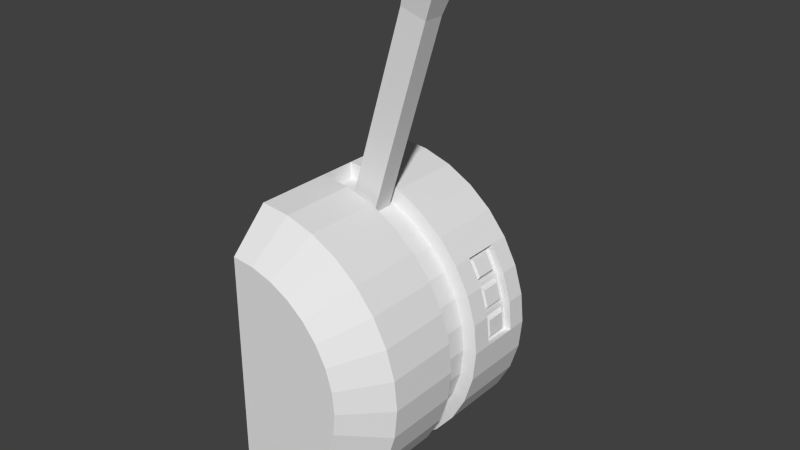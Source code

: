 # Source: lever.blend  (saved by Blender 2.79.0; exported with 4.5.12 LTS)
import bpy
from mathutils import Matrix  # noqa: F401  (used for matrix-valued properties, if any)

bpy.ops.wm.read_factory_settings(use_empty=True)
scene = bpy.context.scene
scene.name = 'Scene'

# ---- collections
col_collection_1 = bpy.data.collections.new('Collection 1'); scene.collection.children.link(col_collection_1)

# ---- world
world_world = bpy.data.worlds.new('World'); scene.world = world_world
world_world.color = (0.05088, 0.05088, 0.05088)
world_world.use_sun_shadow = False
world_world.sun_shadow_jitter_overblur = 0.0
world_world.cycles.sampling_method = 'NONE'
world_world.cycles.sample_map_resolution = 256

# ---- meshes
me_cylinder_001 = bpy.data.meshes.new('Cylinder.001')
me_cylinder_001.from_pydata([(0.189, 0.8827, -0.389), (0.189, 0.8827, -0.111), (0.3579, 0.8315, -0.389), (0.3579, 0.8315, -0.111), (0.562, 2.133, -0.3915), (0.562, 2.133, -0.1085), (0.7338, 2.081, -0.3915), (0.7338, 2.081, -0.1085), (0.6022, 2.285, -0.432), (0.6022, 2.285, -0.06802), (0.7927, 2.227, -0.432), (0.7927, 2.227, -0.06802), (0.596, 2.355, -0.4923), (0.8385, 2.283, -0.4919), (0.5963, 2.352, -0.01001), (0.839, 2.284, -0.007021), (0.8678, 2.356, 0.005093), (0.612, 2.433, -0.5048), (0.6104, 2.429, 0.005923), (0.8675, 2.355, -0.5057), (0.8727, 2.436, -0.03086), (0.6533, 2.503, -0.4693), (0.6527, 2.503, -0.03009), (0.8724, 2.437, -0.4683), (0.6972, 2.533, -0.4051), (0.6947, 2.532, -0.09116), (0.8542, 2.483, -0.4104), (0.8555, 2.48, -0.08602), (0.7576, 2.546, -0.3019), (0.7576, 2.546, -0.198), (0.8096, 2.531, -0.3019), (0.8096, 2.531, -0.198)], [], [(7, 5, 1, 3), (7, 3, 2, 6), (6, 2, 0, 4), (5, 4, 0, 1), (8, 4, 5, 9), (9, 5, 7, 11), (10, 11, 7, 6), (8, 10, 6, 4), (14, 9, 11, 15), (12, 8, 9, 14), (12, 13, 10, 8), (15, 11, 10, 13), (18, 14, 15, 16), (18, 17, 12, 14), (19, 13, 12, 17), (16, 15, 13, 19), (21, 23, 19, 17), (20, 16, 19, 23), (22, 18, 16, 20), (22, 21, 17, 18), (25, 24, 21, 22), (26, 23, 21, 24), (27, 20, 23, 26), (27, 25, 22, 20), (31, 29, 25, 27), (28, 29, 31, 30), (29, 28, 24, 25), (30, 26, 24, 28), (31, 27, 26, 30)])
me_cylinder_001.use_remesh_preserve_volume = False
me_cylinder_001.use_remesh_preserve_attributes = False
me_cylinder_001.use_mirror_vertex_groups = False
me_cylinder_001.update()
me_cylinder = bpy.data.meshes.new('Cylinder')
me_cylinder.from_pydata([(0.0, 1.0, 1.0), (0.1951, 0.9808, 1.0), (0.3827, 0.9239, 1.0), (0.5556, 0.8315, 1.0), (0.7071, 0.7071, 1.0), (0.8315, 0.5556, 1.0), (0.9239, 0.3827, 1.0), (0.9808, 0.1951, 1.0), (1.0, 7.55e-08, 1.0), (0.9808, -0.1951, 1.0), (0.9239, -0.3827, 1.0), (0.8315, -0.5556, 1.0), (0.7071, -0.7071, 1.0), (0.5556, -0.8315, 1.0), (0.3827, -0.9239, 1.0), (0.1951, -0.9808, 1.0), (-3.258e-07, -1.0, 1.0), (-2.338e-07, -0.75, 1.5), (0.1463, -0.7356, 1.5), (0.287, -0.6929, 1.5), (0.4167, -0.6236, 1.5), (0.5303, -0.5303, 1.5), (0.6236, -0.4167, 1.5), (0.6929, -0.287, 1.5), (0.7356, -0.1463, 1.5), (0.75, 1.381e-07, 1.5), (0.7356, 0.1463, 1.5), (0.6929, 0.287, 1.5), (0.6236, 0.4167, 1.5), (0.5303, 0.5303, 1.5), (0.4167, 0.6236, 1.5), (0.287, 0.6929, 1.5), (0.1463, 0.7356, 1.5), (1.056e-08, 0.75, 1.5), (-3.258e-07, -1.0, 0.0), (0.5556, -0.8315, -1.192e-07), (0.1951, 0.9808, 1.073e-06), (1.0, 7.55e-08, 4.768e-07), (0.1951, -0.9808, -1.192e-07), (0.5556, 0.8315, 1.073e-06), (0.9239, -0.3827, 3.576e-07), (0.8315, 0.5556, 9.537e-07), (0.7071, -0.7071, -1.192e-07), (0.9808, 0.1951, 4.768e-07), (0.3827, -0.9239, -1.192e-07), (0.3827, 0.9239, 1.073e-06), (0.9808, -0.1951, 4.768e-07), (0.7071, 0.7071, 1.073e-06), (0.8315, -0.5556, -1.192e-07), (0.0, 1.0, 1.073e-06), (0.9239, 0.3827, 4.768e-07), (1.505e-07, 1.0, -1.5), (0.1951, 0.9808, -1.5), (0.3827, 0.9239, -1.5), (0.5556, 0.8315, -1.5), (0.7071, 0.7071, -1.5), (0.8315, 0.5556, -1.5), (0.9239, 0.3827, -1.5), (0.9808, 0.1951, -1.5), (1.0, 7.565e-07, -1.5), (0.9808, -0.1951, -1.5), (0.9239, -0.3827, -1.5), (0.8315, -0.5556, -1.5), (0.7071, -0.7071, -1.5), (0.5556, -0.8315, -1.5), (0.3827, -0.9239, -1.5), (0.1951, -0.9808, -1.5), (-1.754e-07, -1.0, -1.5), (-6.154e-08, -0.75, -2.0), (0.1463, -0.7356, -2.0), (0.287, -0.6929, -2.0), (0.4167, -0.6236, -2.0), (0.5303, -0.5303, -2.0), (0.6236, -0.4167, -2.0), (0.6929, -0.287, -2.0), (0.7356, -0.1463, -2.0), (0.75, 8.192e-07, -2.0), (0.7356, 0.1463, -2.0), (0.6929, 0.287, -2.0), (0.6236, 0.4167, -2.0), (0.5303, 0.5303, -2.0), (0.4167, 0.6236, -2.0), (0.287, 0.6929, -2.0), (0.1463, 0.7356, -2.0), (1.828e-07, 0.75, -2.0), (-1.754e-07, -1.0, -0.5), (0.5556, -0.8315, -0.5), (0.1951, 0.9808, -0.5), (1.0, 7.565e-07, -0.5), (0.1951, -0.9808, -0.5), (0.5556, 0.8315, -0.5), (0.9239, -0.3827, -0.5), (0.8315, 0.5556, -0.5), (0.7071, -0.7071, -0.5), (0.9808, 0.1951, -0.5), (0.3827, -0.9239, -0.5), (0.3827, 0.9239, -0.5), (0.9808, -0.1951, -0.5), (0.7071, 0.7071, -0.5), (0.8315, -0.5556, -0.5), (1.505e-07, 1.0, -0.5), (0.9239, 0.3827, -0.5), (0.5135, -0.7483, -0.475), (0.5135, -0.7483, -0.025), (0.8449, 0.3444, -0.475), (0.8449, 0.3444, -0.025), (0.8962, 0.1756, -0.475), (0.8962, 0.1756, -0.025), (0.189, 0.8827, -0.475), (0.189, 0.8827, -0.025), (0.01346, 0.9, -0.025), (0.01346, 0.9, -0.475), (0.01346, -0.9, -0.475), (0.01346, -0.9, -0.025), (0.8449, -0.3444, -0.475), (0.8449, -0.3444, -0.025), (0.6499, 0.6364, -0.475), (0.6499, 0.6364, -0.025), (0.7618, 0.5, -0.025), (0.7618, 0.5, -0.475), (0.3579, -0.8315, -0.475), (0.3579, -0.8315, -0.025), (0.189, -0.8827, -0.025), (0.189, -0.8827, -0.475), (0.9135, 7.151e-07, -0.475), (0.9135, 1.022e-07, -0.025), (0.8962, -0.1756, -0.025), (0.8962, -0.1756, -0.475), (0.3579, 0.8315, -0.475), (0.3579, 0.8315, -0.025), (0.5135, 0.7483, -0.025), (0.5135, 0.7483, -0.475), (0.7618, -0.5, -0.475), (0.7618, -0.5, -0.025), (0.6499, -0.6364, -0.025), (0.6499, -0.6364, -0.475), (0.8315, 0.5556, -0.7634), (0.8315, 0.5556, -1.237), (0.9239, 0.3827, -1.237), (0.9239, 0.3827, -0.7634), (0.9808, 0.1951, -1.237), (0.9808, 0.1951, -0.7634), (1.0, 7.451e-07, -1.237), (1.0, 7.451e-07, -0.7634), (0.7836, 0.5411, -1.237), (0.876, 0.3682, -1.237), (0.876, 0.3682, -0.7634), (0.9329, 0.1806, -1.237), (0.9329, 0.1806, -0.7634), (0.9522, -0.01451, -1.237), (0.7836, 0.5411, -0.7634), (0.9522, -0.01451, -0.7634), (0.7952, 0.5194, -1.177), (0.8645, 0.3898, -1.177), (0.8645, 0.3898, -0.8226), (0.7952, 0.5194, -0.8226), (0.8259, 0.515, -1.133), (0.8779, 0.4178, -1.133), (0.8779, 0.4178, -0.8669), (0.8259, 0.515, -0.8669), (0.876, 0.3682, -0.7634), (0.876, 0.3682, -1.237), (0.9329, 0.1806, -1.237), (0.9329, 0.1806, -0.7634), (0.8831, 0.3447, -0.8226), (0.8831, 0.3447, -1.177), (0.9258, 0.204, -1.177), (0.9258, 0.204, -0.8226), (0.9124, 0.3344, -0.8669), (0.9124, 0.3344, -1.133), (0.9444, 0.2289, -1.133), (0.9444, 0.2289, -0.8669), (0.9353, 0.1562, -0.8226), (0.9353, 0.1562, -1.177), (0.9498, 0.009873, -1.177), (0.9498, 0.009873, -0.8226), (0.962, 0.1404, -0.8669), (0.962, 0.1404, -1.133), (0.9728, 0.03061, -1.133), (0.9728, 0.03061, -0.8669)], [], [(34, 85, 112, 113), (40, 48, 133, 115), (93, 99, 132, 135), (95, 86, 102, 120), (100, 49, 110, 111), (47, 41, 118, 117), (101, 92, 119, 104), (88, 94, 106, 124), (48, 42, 134, 133), (7, 6, 27, 26), (16, 15, 18, 17), (4, 3, 30, 29), (14, 13, 20, 19), (10, 9, 24, 23), (12, 11, 22, 21), (8, 7, 26, 25), (5, 4, 29, 28), (2, 1, 32, 31), (6, 5, 28, 27), (1, 0, 33, 32), (9, 8, 25, 24), (15, 14, 19, 18), (11, 10, 23, 22), (3, 2, 31, 30), (13, 12, 21, 20), (86, 93, 135, 102), (49, 0, 1, 36), (50, 6, 7, 43), (42, 12, 13, 35), (41, 5, 6, 50), (48, 11, 12, 42), (96, 87, 108, 128), (47, 4, 5, 41), (40, 10, 11, 48), (41, 50, 105, 118), (39, 3, 4, 47), (46, 9, 10, 40), (38, 15, 16, 34), (94, 101, 104, 106), (45, 2, 3, 39), (37, 8, 9, 46), (44, 14, 15, 38), (42, 35, 103, 134), (35, 44, 121, 103), (36, 1, 2, 45), (43, 7, 8, 37), (35, 13, 14, 44), (87, 100, 111, 108), (51, 100, 87, 52), (52, 87, 96, 53), (53, 96, 90, 54), (54, 90, 98, 55), (55, 98, 92, 56), (92, 101, 139, 136), (94, 88, 143, 141), (59, 88, 97, 60), (60, 97, 91, 61), (61, 91, 99, 62), (62, 99, 93, 63), (63, 93, 86, 64), (64, 86, 95, 65), (65, 95, 89, 66), (66, 89, 85, 67), (59, 60, 75, 76), (62, 63, 72, 73), (65, 66, 69, 70), (63, 64, 71, 72), (61, 62, 73, 74), (64, 65, 70, 71), (60, 61, 74, 75), (58, 59, 76, 77), (56, 57, 78, 79), (66, 67, 68, 69), (57, 58, 77, 78), (55, 56, 79, 80), (54, 55, 80, 81), (52, 53, 82, 83), (53, 54, 81, 82), (51, 52, 83, 84), (18, 19, 20, 21, 22, 23, 24, 25, 26, 27, 28, 29, 30, 31, 32, 33, 17), (70, 69, 68, 84, 83, 82, 81, 80, 79, 78, 77, 76, 75, 74, 73, 72, 71), (118, 105, 104, 119), (122, 113, 112, 123), (126, 115, 114, 127), (134, 103, 102, 135), (130, 117, 116, 131), (103, 121, 120, 102), (105, 107, 106, 104), (107, 125, 124, 106), (110, 109, 108, 111), (115, 133, 132, 114), (117, 118, 119, 116), (121, 122, 123, 120), (125, 126, 127, 124), (129, 130, 131, 128), (133, 134, 135, 132), (92, 98, 116, 119), (39, 47, 117, 130), (99, 91, 114, 132), (46, 40, 115, 126), (98, 90, 131, 116), (38, 34, 113, 122), (91, 97, 127, 114), (45, 39, 130, 129), (85, 89, 123, 112), (37, 46, 126, 125), (90, 96, 128, 131), (44, 38, 122, 121), (97, 88, 124, 127), (36, 45, 129, 109), (49, 36, 109, 110), (89, 95, 120, 123), (43, 37, 125, 107), (50, 43, 107, 105), (109, 129, 128, 108), (139, 141, 148, 146), (59, 58, 140, 142), (101, 94, 141, 139), (58, 57, 138, 140), (57, 56, 137, 138), (141, 143, 151, 148), (138, 137, 144, 145), (147, 145, 161, 162), (149, 147, 173, 174), (150, 146, 154, 155), (143, 142, 149, 151), (136, 139, 146, 150), (137, 136, 150, 144), (142, 140, 147, 149), (140, 138, 145, 147), (154, 153, 157, 158), (145, 144, 152, 153), (144, 150, 155, 152), (146, 145, 153, 154), (156, 159, 158, 157), (155, 154, 158, 159), (153, 152, 156, 157), (152, 155, 159, 156), (160, 163, 167, 164), (146, 148, 163, 160), (148, 147, 162, 163), (145, 146, 160, 161), (167, 166, 170, 171), (162, 161, 165, 166), (163, 162, 166, 167), (161, 160, 164, 165), (169, 168, 171, 170), (165, 164, 168, 169), (164, 167, 171, 168), (166, 165, 169, 170), (175, 174, 178, 179), (148, 151, 175, 172), (147, 148, 172, 173), (151, 149, 174, 175), (174, 173, 177, 178), (172, 175, 179, 176), (173, 172, 176, 177), (176, 179, 178, 177)])
me_cylinder.use_remesh_preserve_volume = False
me_cylinder.use_remesh_preserve_attributes = False
me_cylinder.use_mirror_vertex_groups = False
me_cylinder.update()

# ---- objects
ob_cylinder_001 = bpy.data.objects.new('Cylinder.001', me_cylinder_001)
ob_cylinder = bpy.data.objects.new('Cylinder', me_cylinder)

# ---- transforms, parenting, visibility, modifiers, constraints
ob_cylinder_001.location = (0.0, 0.0, 1.0)
ob_cylinder_001.rotation_euler = (1.571, -0.0, 0.0)
ob_cylinder_001.scale = (1.0, 1.0, 0.5)
ob_cylinder_001.lineart.crease_threshold = 0.0
ob_cylinder.location = (0.0, 0.0, 1.0)
ob_cylinder.rotation_euler = (1.571, -0.0, 0.0)
ob_cylinder.scale = (1.0, 1.0, 0.5)
ob_cylinder.lineart.crease_threshold = 0.0

# ---- collection membership
col_collection_1.objects.link(ob_cylinder_001)
col_collection_1.objects.link(ob_cylinder)

# ---- scene / render settings (as saved in the file)
scene.frame_start = 1; scene.frame_end = 10; scene.frame_set(1)
scene.render.engine = 'BLENDER_EEVEE_NEXT'
scene.render.resolution_percentage = 50
scene.render.dither_intensity = 0.0
scene.cycles.use_denoising = False
scene.cycles.samples = 10
scene.cycles.sampling_pattern = 'TABULATED_SOBOL'
scene.cycles.light_sampling_threshold = 0.0
scene.cycles.use_adaptive_sampling = False
scene.cycles.use_light_tree = False
scene.cycles.blur_glossy = 0.0
scene.cycles.pixel_filter_type = 'GAUSSIAN'
scene.cycles.sample_clamp_indirect = 0.0
scene.view_settings.view_transform = 'Standard'
bpy.context.view_layer.update()

# ---- added for rendering (the .blend has no active camera and no usable light): camera, sun
cam_auto = bpy.data.cameras.new('AutoCamera')
cam_auto.lens = 50.0
cam_auto.sensor_width = 36.0
cam_auto.clip_end = 1000.0
ob_auto_camera = bpy.data.objects.new('AutoCamera', cam_auto)
scene.collection.objects.link(ob_auto_camera)
ob_auto_camera.location = (4.27403, -4.40384, 4.79237)
ob_auto_camera.rotation_euler = (1.09748, -7.21219e-08, 0.694738)
scene.camera = ob_auto_camera
light_auto_sun = bpy.data.lights.new('AutoSun', 'SUN')
light_auto_sun.energy = 3.0
light_auto_sun.angle = 0.0523599
ob_auto_sun = bpy.data.objects.new('AutoSun', light_auto_sun)
scene.collection.objects.link(ob_auto_sun)
ob_auto_sun.rotation_euler = (0.872665, 0.174533, 0.523599)
bpy.context.view_layer.update()
